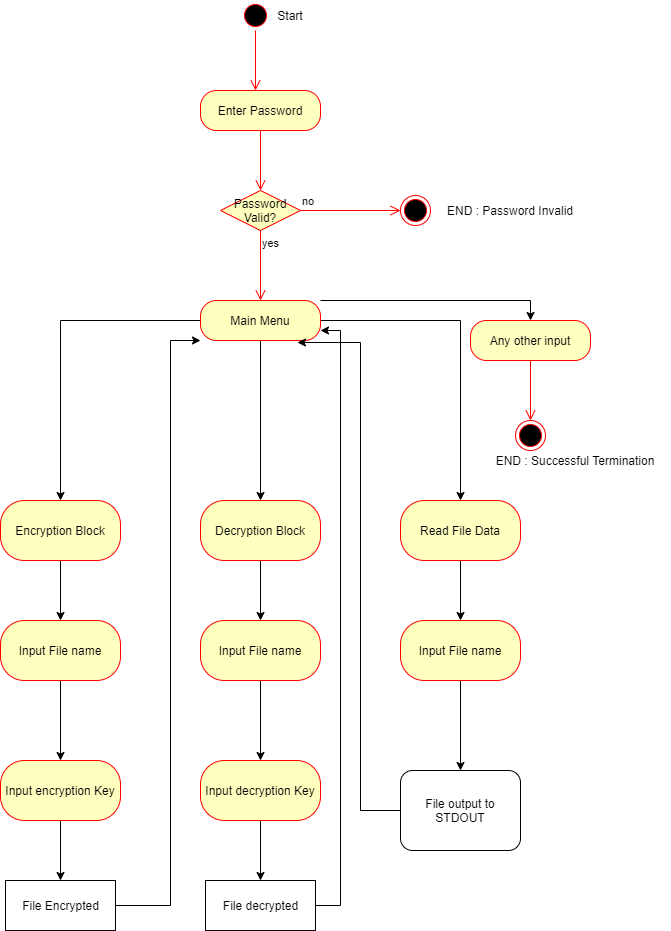

The diagram above was exported from draw.io. Its source (the exported page's mxGraphModel, read from the mxfile embedded in the PNG):
<mxGraphModel dx="1422" dy="737" grid="1" gridSize="10" guides="1" tooltips="1" connect="1" arrows="1" fold="1" page="1" pageScale="1" pageWidth="850" pageHeight="1100" math="0" shadow="0">
  <root>
    <mxCell id="0" />
    <mxCell id="1" parent="0" />
    <mxCell id="JVFM7pixTYmWkoUmlWAI-21" value="" style="ellipse;html=1;shape=startState;fillColor=#000000;strokeColor=#ff0000;" vertex="1" parent="1">
      <mxGeometry x="410" y="30" width="30" height="30" as="geometry" />
    </mxCell>
    <mxCell id="JVFM7pixTYmWkoUmlWAI-22" value="" style="edgeStyle=orthogonalEdgeStyle;html=1;verticalAlign=bottom;endArrow=open;endSize=8;strokeColor=#ff0000;" edge="1" source="JVFM7pixTYmWkoUmlWAI-21" parent="1">
      <mxGeometry relative="1" as="geometry">
        <mxPoint x="425" y="120" as="targetPoint" />
      </mxGeometry>
    </mxCell>
    <mxCell id="JVFM7pixTYmWkoUmlWAI-23" value="Enter Password" style="rounded=1;whiteSpace=wrap;html=1;arcSize=40;fontColor=#000000;fillColor=#ffffc0;strokeColor=#ff0000;" vertex="1" parent="1">
      <mxGeometry x="370" y="120" width="120" height="40" as="geometry" />
    </mxCell>
    <mxCell id="JVFM7pixTYmWkoUmlWAI-24" value="" style="edgeStyle=orthogonalEdgeStyle;html=1;verticalAlign=bottom;endArrow=open;endSize=8;strokeColor=#ff0000;entryX=0.5;entryY=0;entryDx=0;entryDy=0;" edge="1" source="JVFM7pixTYmWkoUmlWAI-23" parent="1" target="JVFM7pixTYmWkoUmlWAI-29">
      <mxGeometry relative="1" as="geometry">
        <mxPoint x="425" y="200" as="targetPoint" />
      </mxGeometry>
    </mxCell>
    <mxCell id="JVFM7pixTYmWkoUmlWAI-29" value="Password Valid?" style="rhombus;whiteSpace=wrap;html=1;fillColor=#ffffc0;strokeColor=#ff0000;" vertex="1" parent="1">
      <mxGeometry x="390" y="220" width="80" height="40" as="geometry" />
    </mxCell>
    <mxCell id="JVFM7pixTYmWkoUmlWAI-30" value="no" style="edgeStyle=orthogonalEdgeStyle;html=1;align=left;verticalAlign=bottom;endArrow=open;endSize=8;strokeColor=#ff0000;" edge="1" source="JVFM7pixTYmWkoUmlWAI-29" parent="1">
      <mxGeometry x="-1" relative="1" as="geometry">
        <mxPoint x="570" y="240" as="targetPoint" />
      </mxGeometry>
    </mxCell>
    <mxCell id="JVFM7pixTYmWkoUmlWAI-31" value="yes" style="edgeStyle=orthogonalEdgeStyle;html=1;align=left;verticalAlign=top;endArrow=open;endSize=8;strokeColor=#ff0000;entryX=0.5;entryY=0;entryDx=0;entryDy=0;" edge="1" source="JVFM7pixTYmWkoUmlWAI-29" parent="1" target="JVFM7pixTYmWkoUmlWAI-33">
      <mxGeometry x="-1" relative="1" as="geometry">
        <mxPoint x="430" y="320" as="targetPoint" />
      </mxGeometry>
    </mxCell>
    <mxCell id="JVFM7pixTYmWkoUmlWAI-32" value="" style="ellipse;html=1;shape=endState;fillColor=#000000;strokeColor=#ff0000;" vertex="1" parent="1">
      <mxGeometry x="570" y="225" width="30" height="30" as="geometry" />
    </mxCell>
    <mxCell id="JVFM7pixTYmWkoUmlWAI-37" value="" style="edgeStyle=orthogonalEdgeStyle;rounded=0;orthogonalLoop=1;jettySize=auto;html=1;" edge="1" parent="1" source="JVFM7pixTYmWkoUmlWAI-33" target="JVFM7pixTYmWkoUmlWAI-36">
      <mxGeometry relative="1" as="geometry" />
    </mxCell>
    <mxCell id="JVFM7pixTYmWkoUmlWAI-39" value="" style="edgeStyle=orthogonalEdgeStyle;rounded=0;orthogonalLoop=1;jettySize=auto;html=1;" edge="1" parent="1" source="JVFM7pixTYmWkoUmlWAI-33" target="JVFM7pixTYmWkoUmlWAI-38">
      <mxGeometry relative="1" as="geometry" />
    </mxCell>
    <mxCell id="JVFM7pixTYmWkoUmlWAI-41" value="" style="edgeStyle=orthogonalEdgeStyle;rounded=0;orthogonalLoop=1;jettySize=auto;html=1;" edge="1" parent="1" source="JVFM7pixTYmWkoUmlWAI-33" target="JVFM7pixTYmWkoUmlWAI-40">
      <mxGeometry relative="1" as="geometry" />
    </mxCell>
    <mxCell id="JVFM7pixTYmWkoUmlWAI-63" style="edgeStyle=orthogonalEdgeStyle;rounded=0;orthogonalLoop=1;jettySize=auto;html=1;exitX=1;exitY=0;exitDx=0;exitDy=0;" edge="1" parent="1" source="JVFM7pixTYmWkoUmlWAI-33">
      <mxGeometry relative="1" as="geometry">
        <mxPoint x="700" y="350" as="targetPoint" />
        <Array as="points">
          <mxPoint x="700" y="330" />
        </Array>
      </mxGeometry>
    </mxCell>
    <mxCell id="JVFM7pixTYmWkoUmlWAI-33" value="Main Menu" style="rounded=1;whiteSpace=wrap;html=1;arcSize=40;fontColor=#000000;fillColor=#ffffc0;strokeColor=#ff0000;" vertex="1" parent="1">
      <mxGeometry x="370" y="330" width="120" height="40" as="geometry" />
    </mxCell>
    <mxCell id="JVFM7pixTYmWkoUmlWAI-54" style="edgeStyle=orthogonalEdgeStyle;rounded=0;orthogonalLoop=1;jettySize=auto;html=1;entryX=0.5;entryY=0;entryDx=0;entryDy=0;" edge="1" parent="1" source="JVFM7pixTYmWkoUmlWAI-36" target="JVFM7pixTYmWkoUmlWAI-49">
      <mxGeometry relative="1" as="geometry" />
    </mxCell>
    <mxCell id="JVFM7pixTYmWkoUmlWAI-36" value="Decryption Block" style="whiteSpace=wrap;html=1;rounded=1;strokeColor=#ff0000;fillColor=#ffffc0;arcSize=40;" vertex="1" parent="1">
      <mxGeometry x="370" y="530" width="120" height="60" as="geometry" />
    </mxCell>
    <mxCell id="JVFM7pixTYmWkoUmlWAI-57" style="edgeStyle=orthogonalEdgeStyle;rounded=0;orthogonalLoop=1;jettySize=auto;html=1;" edge="1" parent="1" source="JVFM7pixTYmWkoUmlWAI-38" target="JVFM7pixTYmWkoUmlWAI-51">
      <mxGeometry relative="1" as="geometry" />
    </mxCell>
    <mxCell id="JVFM7pixTYmWkoUmlWAI-38" value="Read File Data" style="whiteSpace=wrap;html=1;rounded=1;strokeColor=#ff0000;fillColor=#ffffc0;arcSize=40;" vertex="1" parent="1">
      <mxGeometry x="570" y="530" width="120" height="60" as="geometry" />
    </mxCell>
    <mxCell id="JVFM7pixTYmWkoUmlWAI-43" value="" style="edgeStyle=orthogonalEdgeStyle;rounded=0;orthogonalLoop=1;jettySize=auto;html=1;" edge="1" parent="1" source="JVFM7pixTYmWkoUmlWAI-40" target="JVFM7pixTYmWkoUmlWAI-42">
      <mxGeometry relative="1" as="geometry" />
    </mxCell>
    <mxCell id="JVFM7pixTYmWkoUmlWAI-40" value="Encryption Block" style="whiteSpace=wrap;html=1;rounded=1;strokeColor=#ff0000;fillColor=#ffffc0;arcSize=40;" vertex="1" parent="1">
      <mxGeometry x="170" y="530" width="120" height="60" as="geometry" />
    </mxCell>
    <mxCell id="JVFM7pixTYmWkoUmlWAI-45" value="" style="edgeStyle=orthogonalEdgeStyle;rounded=0;orthogonalLoop=1;jettySize=auto;html=1;" edge="1" parent="1" source="JVFM7pixTYmWkoUmlWAI-42" target="JVFM7pixTYmWkoUmlWAI-44">
      <mxGeometry relative="1" as="geometry" />
    </mxCell>
    <mxCell id="JVFM7pixTYmWkoUmlWAI-42" value="Input File name" style="whiteSpace=wrap;html=1;rounded=1;strokeColor=#ff0000;fillColor=#ffffc0;arcSize=40;" vertex="1" parent="1">
      <mxGeometry x="170" y="650" width="120" height="60" as="geometry" />
    </mxCell>
    <mxCell id="JVFM7pixTYmWkoUmlWAI-47" style="edgeStyle=orthogonalEdgeStyle;rounded=0;orthogonalLoop=1;jettySize=auto;html=1;entryX=0.5;entryY=0;entryDx=0;entryDy=0;" edge="1" parent="1" source="JVFM7pixTYmWkoUmlWAI-44" target="JVFM7pixTYmWkoUmlWAI-46">
      <mxGeometry relative="1" as="geometry" />
    </mxCell>
    <mxCell id="JVFM7pixTYmWkoUmlWAI-44" value="Input encryption Key" style="whiteSpace=wrap;html=1;rounded=1;strokeColor=#ff0000;fillColor=#ffffc0;arcSize=40;" vertex="1" parent="1">
      <mxGeometry x="170" y="790" width="120" height="60" as="geometry" />
    </mxCell>
    <mxCell id="JVFM7pixTYmWkoUmlWAI-48" style="edgeStyle=orthogonalEdgeStyle;rounded=0;orthogonalLoop=1;jettySize=auto;html=1;" edge="1" parent="1" source="JVFM7pixTYmWkoUmlWAI-46" target="JVFM7pixTYmWkoUmlWAI-33">
      <mxGeometry relative="1" as="geometry">
        <Array as="points">
          <mxPoint x="340" y="935" />
          <mxPoint x="340" y="370" />
        </Array>
      </mxGeometry>
    </mxCell>
    <mxCell id="JVFM7pixTYmWkoUmlWAI-46" value="File Encrypted" style="html=1;" vertex="1" parent="1">
      <mxGeometry x="175" y="910" width="110" height="50" as="geometry" />
    </mxCell>
    <mxCell id="JVFM7pixTYmWkoUmlWAI-55" style="edgeStyle=orthogonalEdgeStyle;rounded=0;orthogonalLoop=1;jettySize=auto;html=1;" edge="1" parent="1" source="JVFM7pixTYmWkoUmlWAI-49" target="JVFM7pixTYmWkoUmlWAI-52">
      <mxGeometry relative="1" as="geometry" />
    </mxCell>
    <mxCell id="JVFM7pixTYmWkoUmlWAI-49" value="Input File name" style="whiteSpace=wrap;html=1;rounded=1;strokeColor=#ff0000;fillColor=#ffffc0;arcSize=40;" vertex="1" parent="1">
      <mxGeometry x="370" y="650" width="120" height="60" as="geometry" />
    </mxCell>
    <mxCell id="JVFM7pixTYmWkoUmlWAI-58" style="edgeStyle=orthogonalEdgeStyle;rounded=0;orthogonalLoop=1;jettySize=auto;html=1;" edge="1" parent="1" source="JVFM7pixTYmWkoUmlWAI-51">
      <mxGeometry relative="1" as="geometry">
        <mxPoint x="630" y="800" as="targetPoint" />
      </mxGeometry>
    </mxCell>
    <mxCell id="JVFM7pixTYmWkoUmlWAI-51" value="Input File name" style="whiteSpace=wrap;html=1;rounded=1;strokeColor=#ff0000;fillColor=#ffffc0;arcSize=40;" vertex="1" parent="1">
      <mxGeometry x="570" y="650" width="120" height="60" as="geometry" />
    </mxCell>
    <mxCell id="JVFM7pixTYmWkoUmlWAI-56" style="edgeStyle=orthogonalEdgeStyle;rounded=0;orthogonalLoop=1;jettySize=auto;html=1;entryX=0.5;entryY=0;entryDx=0;entryDy=0;" edge="1" parent="1" source="JVFM7pixTYmWkoUmlWAI-52" target="JVFM7pixTYmWkoUmlWAI-53">
      <mxGeometry relative="1" as="geometry" />
    </mxCell>
    <mxCell id="JVFM7pixTYmWkoUmlWAI-52" value="Input decryption Key" style="whiteSpace=wrap;html=1;rounded=1;strokeColor=#ff0000;fillColor=#ffffc0;arcSize=40;" vertex="1" parent="1">
      <mxGeometry x="370" y="790" width="120" height="60" as="geometry" />
    </mxCell>
    <mxCell id="JVFM7pixTYmWkoUmlWAI-61" style="edgeStyle=orthogonalEdgeStyle;rounded=0;orthogonalLoop=1;jettySize=auto;html=1;entryX=1;entryY=0.75;entryDx=0;entryDy=0;" edge="1" parent="1" source="JVFM7pixTYmWkoUmlWAI-53" target="JVFM7pixTYmWkoUmlWAI-33">
      <mxGeometry relative="1" as="geometry">
        <Array as="points">
          <mxPoint x="510" y="935" />
          <mxPoint x="510" y="360" />
        </Array>
      </mxGeometry>
    </mxCell>
    <mxCell id="JVFM7pixTYmWkoUmlWAI-53" value="File decrypted" style="html=1;" vertex="1" parent="1">
      <mxGeometry x="375" y="910" width="110" height="50" as="geometry" />
    </mxCell>
    <mxCell id="JVFM7pixTYmWkoUmlWAI-62" style="edgeStyle=orthogonalEdgeStyle;rounded=0;orthogonalLoop=1;jettySize=auto;html=1;entryX=0.808;entryY=1.05;entryDx=0;entryDy=0;entryPerimeter=0;" edge="1" parent="1" source="JVFM7pixTYmWkoUmlWAI-59" target="JVFM7pixTYmWkoUmlWAI-33">
      <mxGeometry relative="1" as="geometry">
        <Array as="points">
          <mxPoint x="530" y="840" />
          <mxPoint x="530" y="372" />
        </Array>
      </mxGeometry>
    </mxCell>
    <mxCell id="JVFM7pixTYmWkoUmlWAI-59" value="File output to STDOUT" style="shape=ext;rounded=1;html=1;whiteSpace=wrap;" vertex="1" parent="1">
      <mxGeometry x="570" y="800" width="120" height="80" as="geometry" />
    </mxCell>
    <mxCell id="JVFM7pixTYmWkoUmlWAI-64" value="Any other input" style="rounded=1;whiteSpace=wrap;html=1;arcSize=40;fontColor=#000000;fillColor=#ffffc0;strokeColor=#ff0000;" vertex="1" parent="1">
      <mxGeometry x="640" y="350" width="120" height="40" as="geometry" />
    </mxCell>
    <mxCell id="JVFM7pixTYmWkoUmlWAI-65" value="" style="edgeStyle=orthogonalEdgeStyle;html=1;verticalAlign=bottom;endArrow=open;endSize=8;strokeColor=#ff0000;" edge="1" source="JVFM7pixTYmWkoUmlWAI-64" parent="1">
      <mxGeometry relative="1" as="geometry">
        <mxPoint x="700" y="450" as="targetPoint" />
      </mxGeometry>
    </mxCell>
    <mxCell id="JVFM7pixTYmWkoUmlWAI-66" value="" style="ellipse;html=1;shape=endState;fillColor=#000000;strokeColor=#ff0000;" vertex="1" parent="1">
      <mxGeometry x="685" y="450" width="30" height="30" as="geometry" />
    </mxCell>
    <mxCell id="JVFM7pixTYmWkoUmlWAI-67" value="Start" style="text;html=1;strokeColor=none;fillColor=none;align=center;verticalAlign=middle;whiteSpace=wrap;rounded=0;" vertex="1" parent="1">
      <mxGeometry x="440" y="35" width="40" height="20" as="geometry" />
    </mxCell>
    <mxCell id="JVFM7pixTYmWkoUmlWAI-68" value="END : Password Invalid" style="text;html=1;strokeColor=none;fillColor=none;align=center;verticalAlign=middle;whiteSpace=wrap;rounded=0;" vertex="1" parent="1">
      <mxGeometry x="610" y="230" width="140" height="20" as="geometry" />
    </mxCell>
    <mxCell id="JVFM7pixTYmWkoUmlWAI-69" value="END : Successful Termination" style="text;html=1;strokeColor=none;fillColor=none;align=center;verticalAlign=middle;whiteSpace=wrap;rounded=0;" vertex="1" parent="1">
      <mxGeometry x="650" y="480" width="190" height="20" as="geometry" />
    </mxCell>
  </root>
</mxGraphModel>